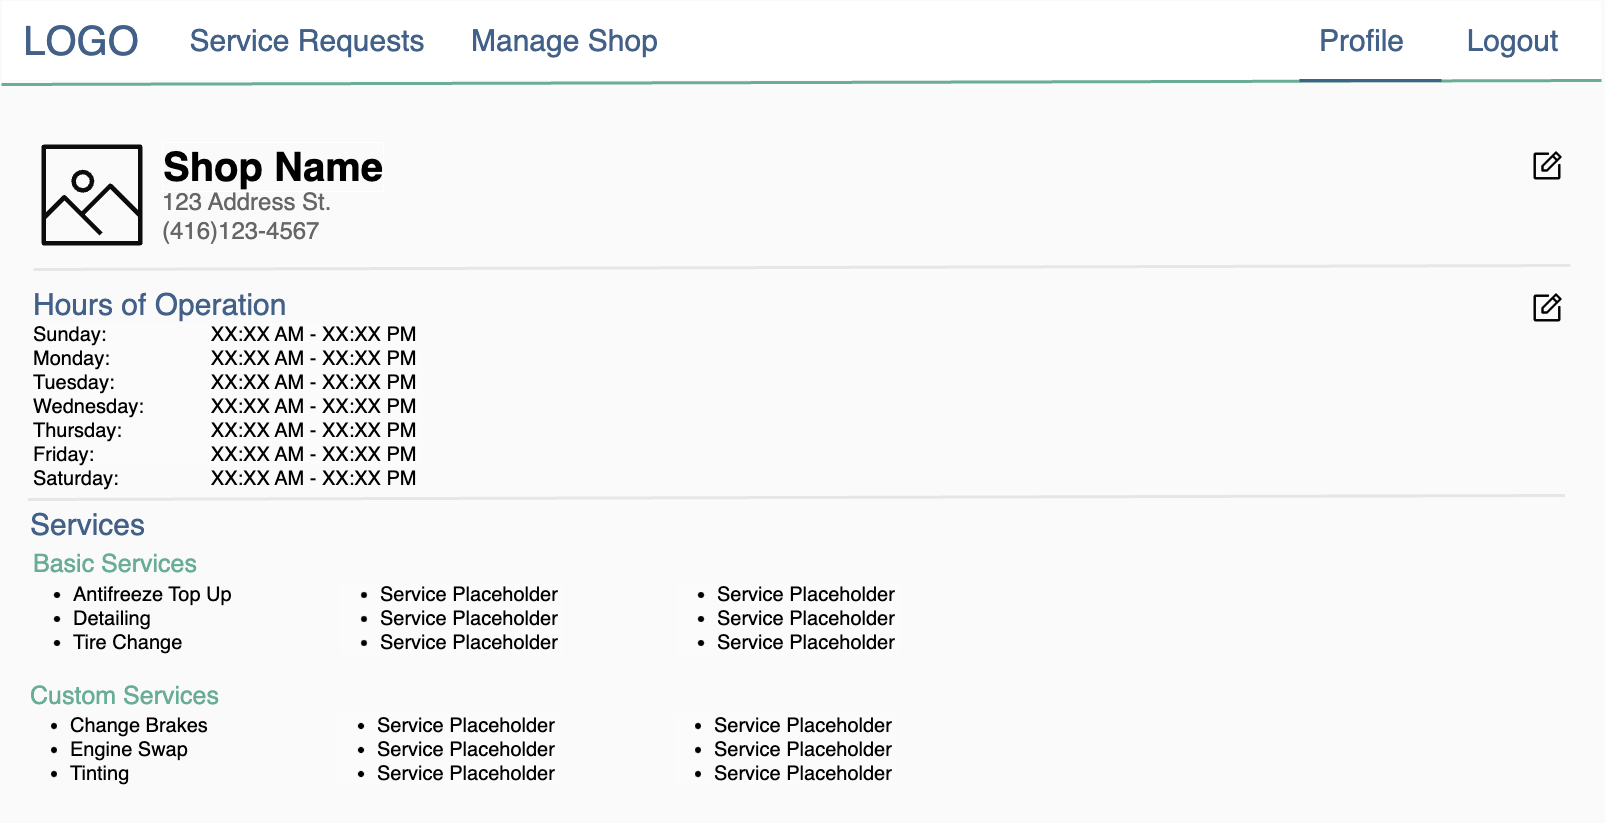

The diagram above was exported from draw.io. Its source (the exported page's mxGraphModel, read from the mxfile embedded in the PNG):
<mxGraphModel dx="4217" dy="1807" grid="0" gridSize="10" guides="1" tooltips="1" connect="1" arrows="1" fold="1" page="1" pageScale="1" pageWidth="1600" pageHeight="900" background="#FAFAFA" math="0" shadow="0">
  <root>
    <mxCell id="0" />
    <mxCell id="1" parent="0" />
    <mxCell id="2" value="&lt;ul&gt;&lt;li&gt;Change Brakes&lt;/li&gt;&lt;li&gt;Engine Swap&lt;/li&gt;&lt;li&gt;Tinting&lt;/li&gt;&lt;/ul&gt;" style="text;html=1;strokeColor=none;fillColor=none;align=left;verticalAlign=top;whiteSpace=wrap;rounded=0;fontSize=20;" vertex="1" parent="1">
      <mxGeometry x="27" y="687" width="489" height="118" as="geometry" />
    </mxCell>
    <mxCell id="3" value="" style="rounded=0;whiteSpace=wrap;html=1;strokeColor=#FAFAFA;" vertex="1" parent="1">
      <mxGeometry width="1600" height="80" as="geometry" />
    </mxCell>
    <mxCell id="4" value="&lt;font color=&quot;#436188&quot; style=&quot;font-size: 40px;&quot;&gt;LOGO&lt;/font&gt;" style="text;html=1;strokeColor=none;fillColor=none;align=center;verticalAlign=middle;whiteSpace=wrap;rounded=0;" vertex="1" parent="1">
      <mxGeometry x="50" y="25" width="60" height="30" as="geometry" />
    </mxCell>
    <mxCell id="5" value="" style="endArrow=none;html=1;rounded=0;strokeWidth=3;fontSize=30;entryX=1;entryY=1;entryDx=0;entryDy=0;strokeColor=#69AD96;" edge="1" target="3" parent="1">
      <mxGeometry width="50" height="50" relative="1" as="geometry">
        <mxPoint y="84" as="sourcePoint" />
        <mxPoint x="711" y="84" as="targetPoint" />
      </mxGeometry>
    </mxCell>
    <mxCell id="6" value="&lt;font color=&quot;#436188&quot; style=&quot;font-size: 30px;&quot;&gt;Logout&lt;/font&gt;" style="text;html=1;strokeColor=none;fillColor=none;align=center;verticalAlign=middle;whiteSpace=wrap;rounded=0;fontSize=30;" vertex="1" parent="1">
      <mxGeometry x="1473" y="25" width="77" height="30" as="geometry" />
    </mxCell>
    <mxCell id="7" value="&lt;font color=&quot;#436188&quot; style=&quot;font-size: 30px;&quot;&gt;Profile&lt;/font&gt;" style="text;html=1;strokeColor=none;fillColor=none;align=left;verticalAlign=middle;whiteSpace=wrap;rounded=0;fontSize=30;" vertex="1" parent="1">
      <mxGeometry x="1316" y="25" width="101" height="30" as="geometry" />
    </mxCell>
    <mxCell id="8" value="" style="sketch=0;outlineConnect=0;fontColor=#232F3E;gradientColor=none;fillColor=#0C0C0D;strokeColor=none;dashed=0;verticalLabelPosition=bottom;verticalAlign=top;align=center;html=1;fontSize=12;fontStyle=0;aspect=fixed;pointerEvents=1;shape=mxgraph.aws4.container_registry_image;labelBorderColor=none;" vertex="1" parent="1">
      <mxGeometry x="40" y="144" width="101" height="101" as="geometry" />
    </mxCell>
    <mxCell id="9" value="&lt;font style=&quot;font-size: 40px;&quot;&gt;Shop Name&lt;/font&gt;" style="text;html=1;strokeColor=none;fillColor=none;align=left;verticalAlign=middle;whiteSpace=wrap;rounded=0;labelBorderColor=#FFFFFF;fontSize=30;fontStyle=1" vertex="1" parent="1">
      <mxGeometry x="159" y="153" width="294" height="26" as="geometry" />
    </mxCell>
    <mxCell id="10" value="&lt;div style=&quot;&quot;&gt;&lt;font style=&quot;font-size: 24px;&quot;&gt;123 Address St.&lt;br&gt;(416)123-4567&lt;/font&gt;&lt;/div&gt;" style="text;html=1;strokeColor=none;fillColor=none;align=left;verticalAlign=middle;whiteSpace=wrap;rounded=0;fontSize=20;fontColor=#666666;" vertex="1" parent="1">
      <mxGeometry x="159" y="186" width="459" height="59" as="geometry" />
    </mxCell>
    <mxCell id="11" value="" style="endArrow=none;html=1;rounded=0;strokeWidth=3;fontSize=30;strokeColor=#E6E6E6;" edge="1" parent="1">
      <mxGeometry width="50" height="50" relative="1" as="geometry">
        <mxPoint x="32" y="269" as="sourcePoint" />
        <mxPoint x="1569" y="265" as="targetPoint" />
      </mxGeometry>
    </mxCell>
    <mxCell id="12" value="&lt;span style=&quot;font-size: 30px;&quot;&gt;Hours of Operation&lt;/span&gt;" style="text;html=1;strokeColor=none;fillColor=none;align=left;verticalAlign=middle;whiteSpace=wrap;rounded=0;fontSize=50;fontColor=#436188;" vertex="1" parent="1">
      <mxGeometry x="30" y="266" width="510" height="60" as="geometry" />
    </mxCell>
    <mxCell id="13" value="&lt;span style=&quot;font-size: 30px;&quot;&gt;Services&lt;/span&gt;" style="text;html=1;strokeColor=none;fillColor=none;align=left;verticalAlign=middle;whiteSpace=wrap;rounded=0;fontSize=50;fontColor=#436188;" vertex="1" parent="1">
      <mxGeometry x="27" y="486" width="510" height="60" as="geometry" />
    </mxCell>
    <mxCell id="14" value="&lt;span style=&quot;color: rgb(0, 0, 0); font-family: Helvetica; font-size: 20px; font-style: normal; font-variant-ligatures: normal; font-variant-caps: normal; font-weight: 400; letter-spacing: normal; orphans: 2; text-indent: 0px; text-transform: none; widows: 2; word-spacing: 0px; -webkit-text-stroke-width: 0px; background-color: rgb(251, 251, 251); text-decoration-thickness: initial; text-decoration-style: initial; text-decoration-color: initial; float: none; display: inline !important;&quot;&gt;Sunday: &lt;span style=&quot;white-space: pre;&quot;&gt;&#09;&lt;span style=&quot;white-space: pre;&quot;&gt;&#09;&lt;span style=&quot;white-space: pre;&quot;&gt;&#09;&lt;/span&gt;&lt;/span&gt;&lt;/span&gt;XX:XX AM - XX:XX PM&lt;br&gt;Monday: &lt;span style=&quot;white-space: pre;&quot;&gt;&#09;&lt;span style=&quot;white-space: pre;&quot;&gt;&#09;&lt;span style=&quot;white-space: pre;&quot;&gt;&#09;&lt;/span&gt;&lt;/span&gt;&lt;/span&gt;XX:XX AM - XX:XX PM&amp;nbsp;&lt;br&gt;Tuesday: &lt;span style=&quot;white-space: pre;&quot;&gt;&#09;&lt;span style=&quot;white-space: pre;&quot;&gt;&#09;&lt;/span&gt;&lt;/span&gt;XX:XX AM - XX:XX PM&amp;nbsp;&lt;br&gt;Wednesday: &lt;span style=&quot;white-space: pre;&quot;&gt;&#09;&lt;span style=&quot;white-space: pre;&quot;&gt;&#09;&lt;/span&gt;&lt;/span&gt;XX:XX AM - XX:XX PM&amp;nbsp;&lt;br&gt;Thursday: &lt;span style=&quot;white-space: pre;&quot;&gt;&#09;&lt;/span&gt;&lt;span style=&quot;white-space: pre;&quot;&gt;&#09;&lt;/span&gt;XX:XX AM - XX:XX PM&amp;nbsp;&lt;br&gt;Friday: &lt;span style=&quot;white-space: pre;&quot;&gt;&#09;&lt;/span&gt;&lt;span style=&quot;white-space: pre;&quot;&gt;&#09;&lt;/span&gt;&lt;span style=&quot;white-space: pre;&quot;&gt;&#09;&lt;/span&gt;XX:XX AM - XX:XX PM&amp;nbsp;&lt;br&gt;&lt;div style=&quot;&quot;&gt;Saturday: &lt;span style=&quot;white-space: pre;&quot;&gt;&#09;&lt;/span&gt;&lt;span style=&quot;white-space: pre;&quot;&gt;&#09;&lt;/span&gt;XX:XX AM - XX:XX PM&amp;nbsp;&amp;nbsp;&lt;/div&gt;&lt;/span&gt;" style="text;html=1;strokeColor=none;fillColor=none;align=left;verticalAlign=top;whiteSpace=wrap;rounded=0;fontSize=20;" vertex="1" parent="1">
      <mxGeometry x="30" y="316" width="489" height="183" as="geometry" />
    </mxCell>
    <mxCell id="15" value="" style="endArrow=none;html=1;rounded=0;strokeWidth=3;fontSize=30;strokeColor=#E6E6E6;" edge="1" parent="1">
      <mxGeometry width="50" height="50" relative="1" as="geometry">
        <mxPoint x="26.5" y="499" as="sourcePoint" />
        <mxPoint x="1563.5" y="495" as="targetPoint" />
      </mxGeometry>
    </mxCell>
    <mxCell id="16" value="&lt;font color=&quot;#69ad96&quot; style=&quot;font-size: 25px;&quot;&gt;Basic Services&lt;/font&gt;" style="text;html=1;strokeColor=none;fillColor=none;align=left;verticalAlign=middle;whiteSpace=wrap;rounded=0;fontSize=50;fontColor=#436188;" vertex="1" parent="1">
      <mxGeometry x="30" y="523" width="510" height="60" as="geometry" />
    </mxCell>
    <mxCell id="17" value="&lt;font color=&quot;#69ad96&quot; style=&quot;font-size: 25px;&quot;&gt;Custom Services&lt;/font&gt;" style="text;html=1;strokeColor=none;fillColor=none;align=left;verticalAlign=middle;whiteSpace=wrap;rounded=0;fontSize=50;fontColor=#436188;" vertex="1" parent="1">
      <mxGeometry x="27" y="655" width="510" height="60" as="geometry" />
    </mxCell>
    <mxCell id="18" value="&lt;ul&gt;&lt;li&gt;Antifreeze Top Up&lt;/li&gt;&lt;li&gt;Detailing&lt;/li&gt;&lt;li&gt;Tire Change&lt;/li&gt;&lt;/ul&gt;" style="text;html=1;strokeColor=none;fillColor=none;align=left;verticalAlign=top;whiteSpace=wrap;rounded=0;fontSize=20;" vertex="1" parent="1">
      <mxGeometry x="30" y="556" width="489" height="118" as="geometry" />
    </mxCell>
    <mxCell id="19" value="&lt;ul style=&quot;border-color: var(--border-color); color: rgb(0, 0, 0); font-family: Helvetica; font-size: 20px; font-style: normal; font-variant-ligatures: normal; font-variant-caps: normal; font-weight: 400; letter-spacing: normal; orphans: 2; text-align: left; text-indent: 0px; text-transform: none; widows: 2; word-spacing: 0px; -webkit-text-stroke-width: 0px; background-color: rgb(251, 251, 251); text-decoration-thickness: initial; text-decoration-style: initial; text-decoration-color: initial;&quot;&gt;&lt;li style=&quot;border-color: var(--border-color);&quot;&gt;Service Placeholder&amp;nbsp;&lt;/li&gt;&lt;li style=&quot;border-color: var(--border-color);&quot;&gt;Service Placeholder&lt;br&gt;&lt;/li&gt;&lt;li style=&quot;border-color: var(--border-color);&quot;&gt;Service Placeholder&lt;br&gt;&lt;/li&gt;&lt;/ul&gt;" style="text;whiteSpace=wrap;html=1;fontSize=25;fontColor=#69AD96;" vertex="1" parent="1">
      <mxGeometry x="337.0028571428578" y="556.0028571428574" width="227" height="134" as="geometry" />
    </mxCell>
    <mxCell id="20" value="&lt;ul style=&quot;border-color: var(--border-color); color: rgb(0, 0, 0); font-family: Helvetica; font-size: 20px; font-style: normal; font-variant-ligatures: normal; font-variant-caps: normal; font-weight: 400; letter-spacing: normal; orphans: 2; text-align: left; text-indent: 0px; text-transform: none; widows: 2; word-spacing: 0px; -webkit-text-stroke-width: 0px; background-color: rgb(251, 251, 251); text-decoration-thickness: initial; text-decoration-style: initial; text-decoration-color: initial;&quot;&gt;&lt;li style=&quot;border-color: var(--border-color);&quot;&gt;Service Placeholder&amp;nbsp;&lt;/li&gt;&lt;li style=&quot;border-color: var(--border-color);&quot;&gt;Service Placeholder&lt;br&gt;&lt;/li&gt;&lt;li style=&quot;border-color: var(--border-color);&quot;&gt;Service Placeholder&lt;br&gt;&lt;/li&gt;&lt;/ul&gt;" style="text;whiteSpace=wrap;html=1;fontSize=25;fontColor=#69AD96;" vertex="1" parent="1">
      <mxGeometry x="674.0028571428578" y="556.0028571428574" width="227" height="134" as="geometry" />
    </mxCell>
    <mxCell id="21" value="&lt;ul style=&quot;border-color: var(--border-color); color: rgb(0, 0, 0); font-family: Helvetica; font-size: 20px; font-style: normal; font-variant-ligatures: normal; font-variant-caps: normal; font-weight: 400; letter-spacing: normal; orphans: 2; text-align: left; text-indent: 0px; text-transform: none; widows: 2; word-spacing: 0px; -webkit-text-stroke-width: 0px; background-color: rgb(251, 251, 251); text-decoration-thickness: initial; text-decoration-style: initial; text-decoration-color: initial;&quot;&gt;&lt;li style=&quot;border-color: var(--border-color);&quot;&gt;Service Placeholder&amp;nbsp;&lt;/li&gt;&lt;li style=&quot;border-color: var(--border-color);&quot;&gt;Service Placeholder&lt;br&gt;&lt;/li&gt;&lt;li style=&quot;border-color: var(--border-color);&quot;&gt;Service Placeholder&lt;br&gt;&lt;/li&gt;&lt;/ul&gt;" style="text;whiteSpace=wrap;html=1;fontSize=25;fontColor=#69AD96;" vertex="1" parent="1">
      <mxGeometry x="334.0028571428578" y="687.0028571428574" width="227" height="134" as="geometry" />
    </mxCell>
    <mxCell id="22" value="&lt;ul style=&quot;border-color: var(--border-color); color: rgb(0, 0, 0); font-family: Helvetica; font-size: 20px; font-style: normal; font-variant-ligatures: normal; font-variant-caps: normal; font-weight: 400; letter-spacing: normal; orphans: 2; text-align: left; text-indent: 0px; text-transform: none; widows: 2; word-spacing: 0px; -webkit-text-stroke-width: 0px; background-color: rgb(251, 251, 251); text-decoration-thickness: initial; text-decoration-style: initial; text-decoration-color: initial;&quot;&gt;&lt;li style=&quot;border-color: var(--border-color);&quot;&gt;Service Placeholder&amp;nbsp;&lt;/li&gt;&lt;li style=&quot;border-color: var(--border-color);&quot;&gt;Service Placeholder&lt;br&gt;&lt;/li&gt;&lt;li style=&quot;border-color: var(--border-color);&quot;&gt;Service Placeholder&lt;br&gt;&lt;/li&gt;&lt;/ul&gt;" style="text;whiteSpace=wrap;html=1;fontSize=25;fontColor=#69AD96;" vertex="1" parent="1">
      <mxGeometry x="671.0028571428578" y="687.0028571428574" width="227" height="134" as="geometry" />
    </mxCell>
    <mxCell id="23" value="" style="shape=image;html=1;verticalAlign=top;verticalLabelPosition=bottom;labelBackgroundColor=#ffffff;imageAspect=0;aspect=fixed;image=https://cdn0.iconfinder.com/data/icons/phosphor-regular-vol-3/256/note-pencil-128.png;fontSize=28;fontColor=#436188;" vertex="1" parent="1">
      <mxGeometry x="1528" y="290" width="36" height="36" as="geometry" />
    </mxCell>
    <mxCell id="24" value="" style="shape=image;html=1;verticalAlign=top;verticalLabelPosition=bottom;labelBackgroundColor=#ffffff;imageAspect=0;aspect=fixed;image=https://cdn0.iconfinder.com/data/icons/phosphor-regular-vol-3/256/note-pencil-128.png;fontSize=28;fontColor=#436188;" vertex="1" parent="1">
      <mxGeometry x="1528" y="148" width="36" height="36" as="geometry" />
    </mxCell>
    <mxCell id="25" value="" style="endArrow=none;html=1;rounded=0;strokeWidth=3;fontSize=30;entryX=1;entryY=1;entryDx=0;entryDy=0;strokeColor=#69AD96;" edge="1" parent="1">
      <mxGeometry width="50" height="50" relative="1" as="geometry">
        <mxPoint y="84" as="sourcePoint" />
        <mxPoint x="1600" y="80.00000000000023" as="targetPoint" />
      </mxGeometry>
    </mxCell>
    <mxCell id="26" value="&lt;font color=&quot;#436188&quot; style=&quot;font-size: 30px;&quot;&gt;Service Requests&lt;/font&gt;" style="text;html=1;strokeColor=none;fillColor=none;align=center;verticalAlign=middle;whiteSpace=wrap;rounded=0;fontSize=30;" vertex="1" parent="1">
      <mxGeometry x="102" y="25" width="408" height="30" as="geometry" />
    </mxCell>
    <mxCell id="27" value="" style="endArrow=none;html=1;rounded=0;strokeColor=#436188;strokeWidth=3;fontSize=30;fontColor=#FFFFFF;" edge="1" parent="1">
      <mxGeometry width="50" height="50" relative="1" as="geometry">
        <mxPoint x="1298" y="80.00000000000023" as="sourcePoint" />
        <mxPoint x="1440" y="80.00000000000023" as="targetPoint" />
      </mxGeometry>
    </mxCell>
    <mxCell id="28" value="&lt;font color=&quot;#436188&quot;&gt;Manage Shop&lt;/font&gt;" style="text;html=1;strokeColor=none;fillColor=none;align=left;verticalAlign=middle;whiteSpace=wrap;rounded=0;fontSize=30;" vertex="1" parent="1">
      <mxGeometry x="468" y="25" width="408" height="30" as="geometry" />
    </mxCell>
  </root>
</mxGraphModel>